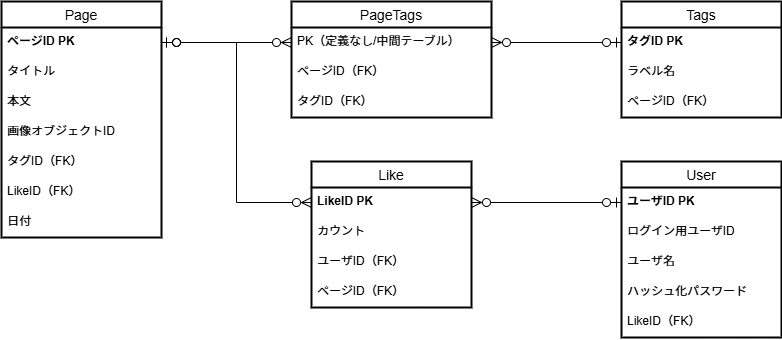

The diagram above was exported from draw.io. Its source (the exported page's mxGraphModel, read from the mxfile embedded in the PNG):
<mxGraphModel dx="855" dy="658" grid="1" gridSize="10" guides="1" tooltips="1" connect="1" arrows="1" fold="1" page="1" pageScale="1" pageWidth="827" pageHeight="1169" background="#ffffff" math="0" shadow="0">
  <root>
    <mxCell id="0" />
    <mxCell id="1" parent="0" />
    <mxCell id="j88VrrQB_bDKD-iErrSF-34" value="Page" style="swimlane;fontStyle=0;childLayout=stackLayout;horizontal=1;startSize=26;horizontalStack=0;resizeParent=1;resizeParentMax=0;resizeLast=0;collapsible=1;marginBottom=0;align=center;fontSize=14;rounded=0;strokeWidth=2;" parent="1" vertex="1">
      <mxGeometry x="10" y="80" width="160" height="236" as="geometry" />
    </mxCell>
    <mxCell id="j88VrrQB_bDKD-iErrSF-36" value="ページID PK" style="text;strokeColor=none;fillColor=none;spacingLeft=4;spacingRight=4;overflow=hidden;rotatable=0;points=[[0,0.5],[1,0.5]];portConstraint=eastwest;fontSize=12;rounded=0;strokeWidth=2;fontStyle=1" parent="j88VrrQB_bDKD-iErrSF-34" vertex="1">
      <mxGeometry y="26" width="160" height="30" as="geometry" />
    </mxCell>
    <mxCell id="j88VrrQB_bDKD-iErrSF-59" value="タイトル" style="text;strokeColor=none;fillColor=none;spacingLeft=4;spacingRight=4;overflow=hidden;rotatable=0;points=[[0,0.5],[1,0.5]];portConstraint=eastwest;fontSize=12;rounded=0;strokeWidth=2;" parent="j88VrrQB_bDKD-iErrSF-34" vertex="1">
      <mxGeometry y="56" width="160" height="30" as="geometry" />
    </mxCell>
    <mxCell id="j88VrrQB_bDKD-iErrSF-37" value="本文" style="text;strokeColor=none;fillColor=none;spacingLeft=4;spacingRight=4;overflow=hidden;rotatable=0;points=[[0,0.5],[1,0.5]];portConstraint=eastwest;fontSize=12;rounded=0;strokeWidth=2;" parent="j88VrrQB_bDKD-iErrSF-34" vertex="1">
      <mxGeometry y="86" width="160" height="30" as="geometry" />
    </mxCell>
    <mxCell id="j88VrrQB_bDKD-iErrSF-41" value="画像オブジェクトID" style="text;strokeColor=none;fillColor=none;spacingLeft=4;spacingRight=4;overflow=hidden;rotatable=0;points=[[0,0.5],[1,0.5]];portConstraint=eastwest;fontSize=12;rounded=0;strokeWidth=2;" parent="j88VrrQB_bDKD-iErrSF-34" vertex="1">
      <mxGeometry y="116" width="160" height="30" as="geometry" />
    </mxCell>
    <mxCell id="j88VrrQB_bDKD-iErrSF-42" value="タグID（FK）" style="text;strokeColor=none;fillColor=none;spacingLeft=4;spacingRight=4;overflow=hidden;rotatable=0;points=[[0,0.5],[1,0.5]];portConstraint=eastwest;fontSize=12;rounded=0;strokeWidth=2;" parent="j88VrrQB_bDKD-iErrSF-34" vertex="1">
      <mxGeometry y="146" width="160" height="30" as="geometry" />
    </mxCell>
    <mxCell id="j88VrrQB_bDKD-iErrSF-43" value="LikeID（FK）" style="text;strokeColor=none;fillColor=none;spacingLeft=4;spacingRight=4;overflow=hidden;rotatable=0;points=[[0,0.5],[1,0.5]];portConstraint=eastwest;fontSize=12;rounded=0;strokeWidth=2;" parent="j88VrrQB_bDKD-iErrSF-34" vertex="1">
      <mxGeometry y="176" width="160" height="30" as="geometry" />
    </mxCell>
    <mxCell id="j88VrrQB_bDKD-iErrSF-45" value="日付" style="text;strokeColor=none;fillColor=none;spacingLeft=4;spacingRight=4;overflow=hidden;rotatable=0;points=[[0,0.5],[1,0.5]];portConstraint=eastwest;fontSize=12;rounded=0;strokeWidth=2;" parent="j88VrrQB_bDKD-iErrSF-34" vertex="1">
      <mxGeometry y="206" width="160" height="30" as="geometry" />
    </mxCell>
    <mxCell id="j88VrrQB_bDKD-iErrSF-69" value="Tags" style="swimlane;fontStyle=0;childLayout=stackLayout;horizontal=1;startSize=26;horizontalStack=0;resizeParent=1;resizeParentMax=0;resizeLast=0;collapsible=1;marginBottom=0;align=center;fontSize=14;rounded=0;strokeWidth=2;" parent="1" vertex="1">
      <mxGeometry x="630" y="80" width="160" height="116" as="geometry" />
    </mxCell>
    <mxCell id="j88VrrQB_bDKD-iErrSF-71" value="タグID PK" style="text;strokeColor=none;fillColor=none;spacingLeft=4;spacingRight=4;overflow=hidden;rotatable=0;points=[[0,0.5],[1,0.5]];portConstraint=eastwest;fontSize=12;rounded=0;strokeWidth=2;fontStyle=1" parent="j88VrrQB_bDKD-iErrSF-69" vertex="1">
      <mxGeometry y="26" width="160" height="30" as="geometry" />
    </mxCell>
    <mxCell id="j88VrrQB_bDKD-iErrSF-70" value="ラベル名" style="text;strokeColor=none;fillColor=none;spacingLeft=4;spacingRight=4;overflow=hidden;rotatable=0;points=[[0,0.5],[1,0.5]];portConstraint=eastwest;fontSize=12;rounded=0;strokeWidth=2;" parent="j88VrrQB_bDKD-iErrSF-69" vertex="1">
      <mxGeometry y="56" width="160" height="30" as="geometry" />
    </mxCell>
    <mxCell id="j88VrrQB_bDKD-iErrSF-72" value="ページID（FK）" style="text;strokeColor=none;fillColor=none;spacingLeft=4;spacingRight=4;overflow=hidden;rotatable=0;points=[[0,0.5],[1,0.5]];portConstraint=eastwest;fontSize=12;rounded=0;strokeWidth=2;" parent="j88VrrQB_bDKD-iErrSF-69" vertex="1">
      <mxGeometry y="86" width="160" height="30" as="geometry" />
    </mxCell>
    <mxCell id="j88VrrQB_bDKD-iErrSF-93" value="Like" style="swimlane;fontStyle=0;childLayout=stackLayout;horizontal=1;startSize=26;horizontalStack=0;resizeParent=1;resizeParentMax=0;resizeLast=0;collapsible=1;marginBottom=0;align=center;fontSize=14;rounded=0;strokeWidth=2;" parent="1" vertex="1">
      <mxGeometry x="320" y="240" width="160" height="146" as="geometry" />
    </mxCell>
    <mxCell id="j88VrrQB_bDKD-iErrSF-94" value="LikeID PK" style="text;strokeColor=none;fillColor=none;spacingLeft=4;spacingRight=4;overflow=hidden;rotatable=0;points=[[0,0.5],[1,0.5]];portConstraint=eastwest;fontSize=12;rounded=0;strokeWidth=2;fontStyle=1" parent="j88VrrQB_bDKD-iErrSF-93" vertex="1">
      <mxGeometry y="26" width="160" height="30" as="geometry" />
    </mxCell>
    <mxCell id="j88VrrQB_bDKD-iErrSF-95" value="カウント" style="text;strokeColor=none;fillColor=none;spacingLeft=4;spacingRight=4;overflow=hidden;rotatable=0;points=[[0,0.5],[1,0.5]];portConstraint=eastwest;fontSize=12;rounded=0;strokeWidth=2;" parent="j88VrrQB_bDKD-iErrSF-93" vertex="1">
      <mxGeometry y="56" width="160" height="30" as="geometry" />
    </mxCell>
    <mxCell id="j88VrrQB_bDKD-iErrSF-96" value="ユーザID（FK）" style="text;strokeColor=none;fillColor=none;spacingLeft=4;spacingRight=4;overflow=hidden;rotatable=0;points=[[0,0.5],[1,0.5]];portConstraint=eastwest;fontSize=12;rounded=0;strokeWidth=2;" parent="j88VrrQB_bDKD-iErrSF-93" vertex="1">
      <mxGeometry y="86" width="160" height="30" as="geometry" />
    </mxCell>
    <mxCell id="j88VrrQB_bDKD-iErrSF-97" value="ページID（FK）" style="text;strokeColor=none;fillColor=none;spacingLeft=4;spacingRight=4;overflow=hidden;rotatable=0;points=[[0,0.5],[1,0.5]];portConstraint=eastwest;fontSize=12;rounded=0;strokeWidth=2;" parent="j88VrrQB_bDKD-iErrSF-93" vertex="1">
      <mxGeometry y="116" width="160" height="30" as="geometry" />
    </mxCell>
    <mxCell id="j88VrrQB_bDKD-iErrSF-98" value="User" style="swimlane;fontStyle=0;childLayout=stackLayout;horizontal=1;startSize=26;horizontalStack=0;resizeParent=1;resizeParentMax=0;resizeLast=0;collapsible=1;marginBottom=0;align=center;fontSize=14;rounded=0;strokeWidth=2;" parent="1" vertex="1">
      <mxGeometry x="630" y="240" width="160" height="176" as="geometry" />
    </mxCell>
    <mxCell id="j88VrrQB_bDKD-iErrSF-99" value="ユーザID PK" style="text;strokeColor=none;fillColor=none;spacingLeft=4;spacingRight=4;overflow=hidden;rotatable=0;points=[[0,0.5],[1,0.5]];portConstraint=eastwest;fontSize=12;rounded=0;strokeWidth=2;fontStyle=1" parent="j88VrrQB_bDKD-iErrSF-98" vertex="1">
      <mxGeometry y="26" width="160" height="30" as="geometry" />
    </mxCell>
    <mxCell id="j88VrrQB_bDKD-iErrSF-100" value="ログイン用ユーザID" style="text;strokeColor=none;fillColor=none;spacingLeft=4;spacingRight=4;overflow=hidden;rotatable=0;points=[[0,0.5],[1,0.5]];portConstraint=eastwest;fontSize=12;rounded=0;strokeWidth=2;" parent="j88VrrQB_bDKD-iErrSF-98" vertex="1">
      <mxGeometry y="56" width="160" height="30" as="geometry" />
    </mxCell>
    <mxCell id="j88VrrQB_bDKD-iErrSF-101" value="ユーザ名" style="text;strokeColor=none;fillColor=none;spacingLeft=4;spacingRight=4;overflow=hidden;rotatable=0;points=[[0,0.5],[1,0.5]];portConstraint=eastwest;fontSize=12;rounded=0;strokeWidth=2;" parent="j88VrrQB_bDKD-iErrSF-98" vertex="1">
      <mxGeometry y="86" width="160" height="30" as="geometry" />
    </mxCell>
    <mxCell id="j88VrrQB_bDKD-iErrSF-102" value="ハッシュ化パスワード" style="text;strokeColor=none;fillColor=none;spacingLeft=4;spacingRight=4;overflow=hidden;rotatable=0;points=[[0,0.5],[1,0.5]];portConstraint=eastwest;fontSize=12;rounded=0;strokeWidth=2;" parent="j88VrrQB_bDKD-iErrSF-98" vertex="1">
      <mxGeometry y="116" width="160" height="30" as="geometry" />
    </mxCell>
    <mxCell id="j88VrrQB_bDKD-iErrSF-103" value="LikeID（FK）" style="text;strokeColor=none;fillColor=none;spacingLeft=4;spacingRight=4;overflow=hidden;rotatable=0;points=[[0,0.5],[1,0.5]];portConstraint=eastwest;fontSize=12;rounded=0;strokeWidth=2;" parent="j88VrrQB_bDKD-iErrSF-98" vertex="1">
      <mxGeometry y="146" width="160" height="30" as="geometry" />
    </mxCell>
    <mxCell id="j88VrrQB_bDKD-iErrSF-114" value="PageTags" style="swimlane;fontStyle=0;childLayout=stackLayout;horizontal=1;startSize=26;horizontalStack=0;resizeParent=1;resizeParentMax=0;resizeLast=0;collapsible=1;marginBottom=0;align=center;fontSize=14;rounded=0;strokeWidth=2;" parent="1" vertex="1">
      <mxGeometry x="300" y="80" width="200" height="116" as="geometry" />
    </mxCell>
    <mxCell id="j88VrrQB_bDKD-iErrSF-123" value="PK（定義なし/中間テーブル）" style="text;strokeColor=none;fillColor=none;spacingLeft=4;spacingRight=4;overflow=hidden;rotatable=0;points=[[0,0.5],[1,0.5]];portConstraint=eastwest;fontSize=12;rounded=0;strokeWidth=2;" parent="j88VrrQB_bDKD-iErrSF-114" vertex="1">
      <mxGeometry y="26" width="200" height="30" as="geometry" />
    </mxCell>
    <mxCell id="j88VrrQB_bDKD-iErrSF-117" value="ページID（FK）" style="text;strokeColor=none;fillColor=none;spacingLeft=4;spacingRight=4;overflow=hidden;rotatable=0;points=[[0,0.5],[1,0.5]];portConstraint=eastwest;fontSize=12;rounded=0;strokeWidth=2;" parent="j88VrrQB_bDKD-iErrSF-114" vertex="1">
      <mxGeometry y="56" width="200" height="30" as="geometry" />
    </mxCell>
    <mxCell id="j88VrrQB_bDKD-iErrSF-115" value="タグID（FK）" style="text;strokeColor=none;fillColor=none;spacingLeft=4;spacingRight=4;overflow=hidden;rotatable=0;points=[[0,0.5],[1,0.5]];portConstraint=eastwest;fontSize=12;rounded=0;strokeWidth=2;fontStyle=0" parent="j88VrrQB_bDKD-iErrSF-114" vertex="1">
      <mxGeometry y="86" width="200" height="30" as="geometry" />
    </mxCell>
    <mxCell id="j88VrrQB_bDKD-iErrSF-121" style="edgeStyle=orthogonalEdgeStyle;rounded=0;orthogonalLoop=1;jettySize=auto;html=1;exitX=1;exitY=0.5;exitDx=0;exitDy=0;fontFamily=Helvetica;fontSize=14;fontColor=default;endArrow=ERzeroToMany;endFill=0;endSize=8;entryX=0;entryY=0.5;entryDx=0;entryDy=0;startArrow=ERzeroToOne;startFill=0;startSize=8;" parent="1" source="j88VrrQB_bDKD-iErrSF-36" target="j88VrrQB_bDKD-iErrSF-123" edge="1">
      <mxGeometry relative="1" as="geometry" />
    </mxCell>
    <mxCell id="j88VrrQB_bDKD-iErrSF-125" style="edgeStyle=orthogonalEdgeStyle;shape=connector;rounded=0;orthogonalLoop=1;jettySize=auto;html=1;labelBackgroundColor=default;strokeColor=default;fontFamily=Helvetica;fontSize=14;fontColor=default;startArrow=ERzeroToOne;startFill=0;endArrow=ERzeroToMany;endFill=0;startSize=8;endSize=8;exitX=0;exitY=0.5;exitDx=0;exitDy=0;entryX=1;entryY=0.5;entryDx=0;entryDy=0;" parent="1" source="j88VrrQB_bDKD-iErrSF-71" target="j88VrrQB_bDKD-iErrSF-123" edge="1">
      <mxGeometry relative="1" as="geometry">
        <mxPoint x="550" y="150" as="sourcePoint" />
      </mxGeometry>
    </mxCell>
    <mxCell id="j88VrrQB_bDKD-iErrSF-126" style="edgeStyle=orthogonalEdgeStyle;rounded=0;orthogonalLoop=1;jettySize=auto;html=1;fontFamily=Helvetica;fontSize=14;fontColor=default;endArrow=ERzeroToMany;endFill=0;endSize=8;startArrow=ERzeroToOne;startFill=0;startSize=8;entryX=1;entryY=0.5;entryDx=0;entryDy=0;" parent="1" source="j88VrrQB_bDKD-iErrSF-99" target="j88VrrQB_bDKD-iErrSF-94" edge="1">
      <mxGeometry relative="1" as="geometry">
        <mxPoint x="520" y="420" as="sourcePoint" />
        <mxPoint x="590" y="390" as="targetPoint" />
      </mxGeometry>
    </mxCell>
    <mxCell id="j88VrrQB_bDKD-iErrSF-127" style="edgeStyle=orthogonalEdgeStyle;rounded=0;orthogonalLoop=1;jettySize=auto;html=1;fontFamily=Helvetica;fontSize=14;fontColor=default;endArrow=ERzeroToMany;endFill=0;endSize=8;startArrow=ERzeroToOne;startFill=0;startSize=8;exitX=1;exitY=0.5;exitDx=0;exitDy=0;" parent="1" source="j88VrrQB_bDKD-iErrSF-36" target="j88VrrQB_bDKD-iErrSF-94" edge="1">
      <mxGeometry relative="1" as="geometry">
        <mxPoint x="270" y="340" as="sourcePoint" />
        <mxPoint x="120" y="340" as="targetPoint" />
      </mxGeometry>
    </mxCell>
  </root>
</mxGraphModel>